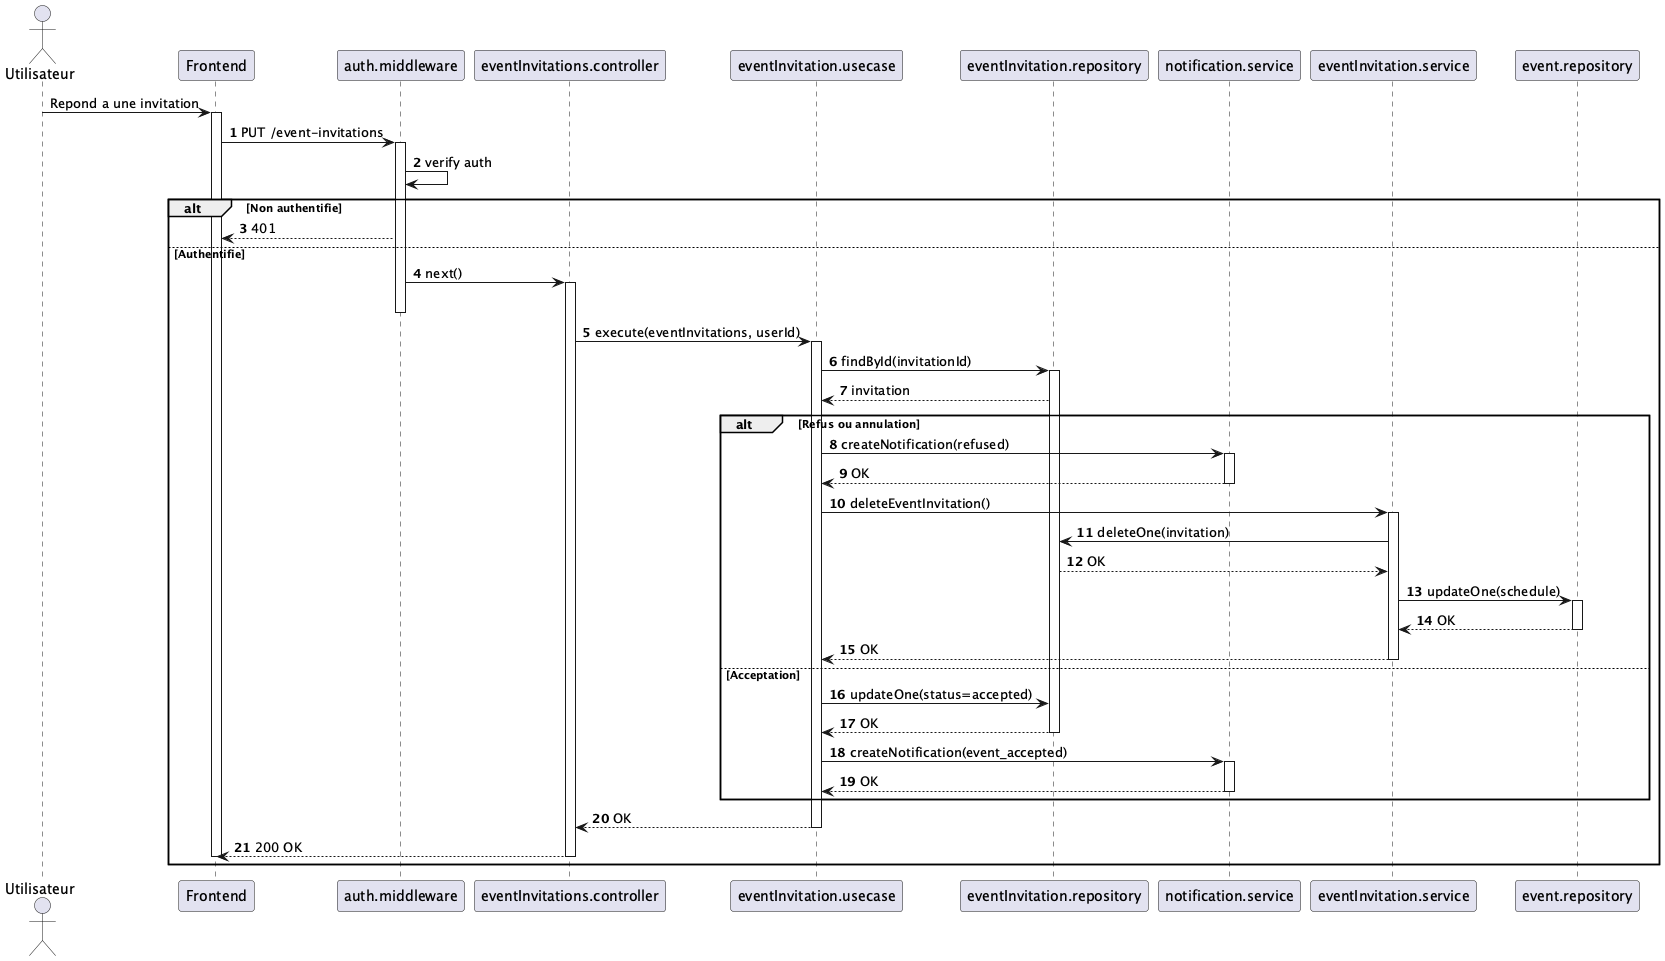

The diagram above was rendered by PlantUML. Its source (embedded in the PNG):
@startuml
!pragma layout smetana

skinparam shadowing false
autonumber

actor "Utilisateur" as user
participant "Frontend" as fe
participant "auth.middleware" as authMw
participant "eventInvitations.controller" as ctrl
participant "eventInvitation.usecase" as action
participant "eventInvitation.repository" as invitationRepo
participant "notification.service" as notif
participant "eventInvitation.service" as invSvc
participant "event.repository" as eventRepo

autonumber stop
user -> fe : Repond a une invitation
activate fe
autonumber resume

fe -> authMw : PUT /event-invitations
activate authMw
authMw -> authMw : verify auth

alt Non authentifie
  authMw --> fe : 401
else Authentifie
  authMw -> ctrl : next()
  activate ctrl
  deactivate authMw

  ctrl -> action : execute(eventInvitations, userId)
  activate action

  action -> invitationRepo : findById(invitationId)
  activate invitationRepo
  invitationRepo --> action : invitation

  alt Refus ou annulation
    action -> notif : createNotification(refused)
    activate notif
    notif --> action : OK
    deactivate notif

    action -> invSvc : deleteEventInvitation()
    activate invSvc

    invSvc -> invitationRepo : deleteOne(invitation)
    invitationRepo --> invSvc : OK

    invSvc -> eventRepo : updateOne(schedule)
    activate eventRepo
    eventRepo --> invSvc : OK
    deactivate eventRepo

    invSvc --> action : OK
    deactivate invSvc
  else Acceptation
    action -> invitationRepo : updateOne(status=accepted)
    invitationRepo --> action : OK
    deactivate invitationRepo

    action -> notif : createNotification(event_accepted)
    activate notif
    notif --> action : OK
    deactivate notif
  end

  action --> ctrl : OK
  deactivate action
  ctrl --> fe : 200 OK
  deactivate ctrl
  deactivate fe
end

@enduml